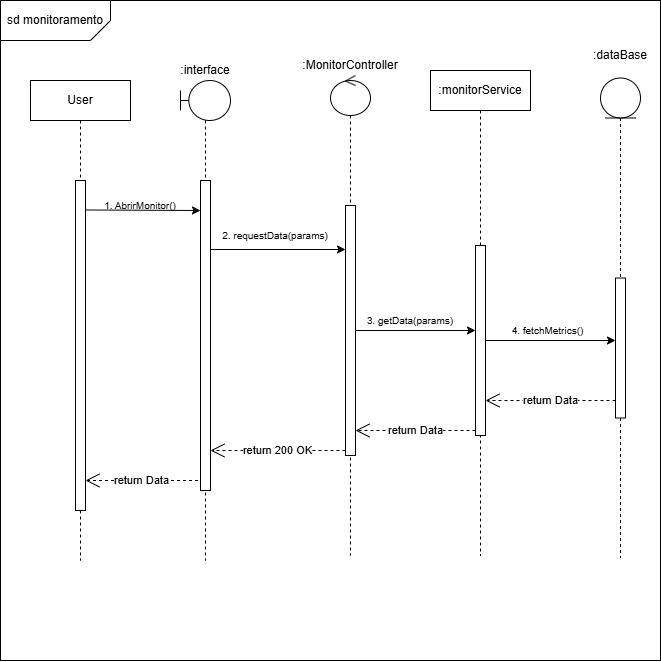

The diagram above was exported from draw.io. Its source (the exported page's mxGraphModel, read from the mxfile embedded in the PNG):
<mxGraphModel dx="3546" dy="1252" grid="1" gridSize="10" guides="1" tooltips="1" connect="1" arrows="1" fold="1" page="1" pageScale="1" pageWidth="1169" pageHeight="827" background="none" math="0" shadow="0">
  <root>
    <mxCell id="0" />
    <mxCell id="1" parent="0" />
    <mxCell id="2" value="" style="whiteSpace=wrap;html=1;aspect=fixed;movable=0;resizable=0;rotatable=0;deletable=0;editable=0;locked=1;connectable=0;" vertex="1" parent="1">
      <mxGeometry x="180" y="40" width="660" height="660" as="geometry" />
    </mxCell>
    <mxCell id="3" value="" style="shape=card;whiteSpace=wrap;html=1;rotation=-180;size=20;" vertex="1" parent="1">
      <mxGeometry x="180" y="40" width="110" height="40" as="geometry" />
    </mxCell>
    <mxCell id="4" value="sd monitoramento" style="text;html=1;align=center;verticalAlign=middle;whiteSpace=wrap;rounded=0;" vertex="1" parent="1">
      <mxGeometry x="180" y="45" width="110" height="30" as="geometry" />
    </mxCell>
    <mxCell id="5" value="" style="shape=umlLifeline;perimeter=lifelinePerimeter;whiteSpace=wrap;html=1;container=1;dropTarget=0;collapsible=0;recursiveResize=0;outlineConnect=0;portConstraint=eastwest;newEdgeStyle={&quot;curved&quot;:0,&quot;rounded&quot;:0};participant=umlBoundary;size=40;" vertex="1" parent="1">
      <mxGeometry x="360" y="120" width="50" height="480" as="geometry" />
    </mxCell>
    <mxCell id="6" value="" style="html=1;points=[[0,0,0,0,5],[0,1,0,0,-5],[1,0,0,0,5],[1,1,0,0,-5]];perimeter=orthogonalPerimeter;outlineConnect=0;targetShapes=umlLifeline;portConstraint=eastwest;newEdgeStyle={&quot;curved&quot;:0,&quot;rounded&quot;:0};" vertex="1" parent="5">
      <mxGeometry x="20" y="100" width="10" height="310" as="geometry" />
    </mxCell>
    <mxCell id="7" value="" style="shape=umlLifeline;perimeter=lifelinePerimeter;whiteSpace=wrap;html=1;container=1;dropTarget=0;collapsible=0;recursiveResize=0;outlineConnect=0;portConstraint=eastwest;newEdgeStyle={&quot;curved&quot;:0,&quot;rounded&quot;:0};participant=umlControl;" vertex="1" parent="1">
      <mxGeometry x="510" y="115" width="40" height="480" as="geometry" />
    </mxCell>
    <mxCell id="8" value="" style="html=1;points=[[0,0,0,0,5],[0,1,0,0,-5],[1,0,0,0,5],[1,1,0,0,-5]];perimeter=orthogonalPerimeter;outlineConnect=0;targetShapes=umlLifeline;portConstraint=eastwest;newEdgeStyle={&quot;curved&quot;:0,&quot;rounded&quot;:0};" vertex="1" parent="7">
      <mxGeometry x="15" y="130" width="10" height="250" as="geometry" />
    </mxCell>
    <mxCell id="9" value="1. AbrirMonitor()" style="text;html=1;align=center;verticalAlign=middle;whiteSpace=wrap;rounded=0;fontSize=10;" vertex="1" parent="1">
      <mxGeometry x="280" y="230" width="80" height="30" as="geometry" />
    </mxCell>
    <mxCell id="10" value="" style="endArrow=classic;html=1;rounded=0;exitX=1.038;exitY=0.067;exitDx=0;exitDy=0;exitPerimeter=0;" edge="1" parent="1">
      <mxGeometry width="50" height="50" relative="1" as="geometry">
        <mxPoint x="265.3799999999999" y="249.48000000000002" as="sourcePoint" />
        <mxPoint x="380" y="250" as="targetPoint" />
      </mxGeometry>
    </mxCell>
    <mxCell id="11" value="" style="shape=umlLifeline;perimeter=lifelinePerimeter;whiteSpace=wrap;html=1;container=1;dropTarget=0;collapsible=0;recursiveResize=0;outlineConnect=0;portConstraint=eastwest;newEdgeStyle={&quot;curved&quot;:0,&quot;rounded&quot;:0};participant=umlEntity;" vertex="1" parent="1">
      <mxGeometry x="780" y="117.5" width="40" height="480" as="geometry" />
    </mxCell>
    <mxCell id="12" value="" style="html=1;points=[[0,0,0,0,5],[0,1,0,0,-5],[1,0,0,0,5],[1,1,0,0,-5]];perimeter=orthogonalPerimeter;outlineConnect=0;targetShapes=umlLifeline;portConstraint=eastwest;newEdgeStyle={&quot;curved&quot;:0,&quot;rounded&quot;:0};" vertex="1" parent="11">
      <mxGeometry x="15" y="200" width="10" height="140" as="geometry" />
    </mxCell>
    <mxCell id="13" value=":interfa&lt;span style=&quot;background-color: transparent; color: light-dark(rgb(0, 0, 0), rgb(255, 255, 255));&quot;&gt;ce&lt;/span&gt;" style="text;html=1;align=center;verticalAlign=middle;whiteSpace=wrap;rounded=0;" vertex="1" parent="1">
      <mxGeometry x="355" y="95" width="60" height="30" as="geometry" />
    </mxCell>
    <mxCell id="14" value=":monitorService" style="shape=umlLifeline;perimeter=lifelinePerimeter;whiteSpace=wrap;html=1;container=1;dropTarget=0;collapsible=0;recursiveResize=0;outlineConnect=0;portConstraint=eastwest;newEdgeStyle={&quot;curved&quot;:0,&quot;rounded&quot;:0};" vertex="1" parent="1">
      <mxGeometry x="610" y="110" width="100" height="485" as="geometry" />
    </mxCell>
    <mxCell id="15" value="2. requestData(params)" style="text;html=1;align=center;verticalAlign=middle;whiteSpace=wrap;rounded=0;fontSize=10;" vertex="1" parent="1">
      <mxGeometry x="400" y="260" width="110" height="30" as="geometry" />
    </mxCell>
    <mxCell id="16" value=":MonitorController" style="text;html=1;align=center;verticalAlign=middle;whiteSpace=wrap;rounded=0;" vertex="1" parent="1">
      <mxGeometry x="500" y="90" width="60" height="30" as="geometry" />
    </mxCell>
    <mxCell id="17" value=":dataBase" style="text;html=1;align=center;verticalAlign=middle;whiteSpace=wrap;rounded=0;" vertex="1" parent="1">
      <mxGeometry x="770" y="80" width="60" height="30" as="geometry" />
    </mxCell>
    <mxCell id="18" value="" style="endArrow=classic;html=1;rounded=0;exitX=1.038;exitY=0.067;exitDx=0;exitDy=0;exitPerimeter=0;" edge="1" target="8" parent="1">
      <mxGeometry width="50" height="50" relative="1" as="geometry">
        <mxPoint x="390" y="289" as="sourcePoint" />
        <mxPoint x="505" y="290" as="targetPoint" />
      </mxGeometry>
    </mxCell>
    <mxCell id="19" value="3. getData(params)" style="text;html=1;align=center;verticalAlign=middle;whiteSpace=wrap;rounded=0;fontSize=10;" vertex="1" parent="1">
      <mxGeometry x="540" y="345" width="100" height="30" as="geometry" />
    </mxCell>
    <mxCell id="20" value="User" style="shape=umlLifeline;perimeter=lifelinePerimeter;whiteSpace=wrap;html=1;container=1;dropTarget=0;collapsible=0;recursiveResize=0;outlineConnect=0;portConstraint=eastwest;newEdgeStyle={&quot;curved&quot;:0,&quot;rounded&quot;:0};" vertex="1" parent="1">
      <mxGeometry x="210" y="120" width="100" height="480" as="geometry" />
    </mxCell>
    <mxCell id="21" value="" style="html=1;points=[[0,0,0,0,5],[0,1,0,0,-5],[1,0,0,0,5],[1,1,0,0,-5]];perimeter=orthogonalPerimeter;outlineConnect=0;targetShapes=umlLifeline;portConstraint=eastwest;newEdgeStyle={&quot;curved&quot;:0,&quot;rounded&quot;:0};" vertex="1" parent="1">
      <mxGeometry x="255" y="220" width="10" height="330" as="geometry" />
    </mxCell>
    <mxCell id="22" value="" style="html=1;points=[[0,0,0,0,5],[0,1,0,0,-5],[1,0,0,0,5],[1,1,0,0,-5]];perimeter=orthogonalPerimeter;outlineConnect=0;targetShapes=umlLifeline;portConstraint=eastwest;newEdgeStyle={&quot;curved&quot;:0,&quot;rounded&quot;:0};" vertex="1" parent="1">
      <mxGeometry x="655" y="285" width="10" height="190" as="geometry" />
    </mxCell>
    <mxCell id="23" value="return Data" style="endArrow=open;endSize=12;dashed=1;html=1;rounded=0;" edge="1" source="12" target="22" parent="1">
      <mxGeometry width="160" relative="1" as="geometry">
        <mxPoint x="720" y="450" as="sourcePoint" />
        <mxPoint x="670" y="450" as="targetPoint" />
        <mxPoint as="offset" />
        <Array as="points">
          <mxPoint x="730" y="440" />
        </Array>
      </mxGeometry>
    </mxCell>
    <mxCell id="24" value="return Data" style="endArrow=open;endSize=12;dashed=1;html=1;rounded=0;exitX=0;exitY=1;exitDx=0;exitDy=-5;exitPerimeter=0;" edge="1" source="22" target="8" parent="1">
      <mxGeometry width="160" relative="1" as="geometry">
        <mxPoint x="625" y="470" as="sourcePoint" />
        <mxPoint x="530" y="470" as="targetPoint" />
        <mxPoint as="offset" />
      </mxGeometry>
    </mxCell>
    <mxCell id="25" value="return 200 OK" style="endArrow=open;endSize=12;dashed=1;html=1;rounded=0;exitX=0;exitY=1;exitDx=0;exitDy=-5;exitPerimeter=0;" edge="1" source="8" target="6" parent="1">
      <mxGeometry width="160" relative="1" as="geometry">
        <mxPoint x="500" y="490" as="sourcePoint" />
        <mxPoint x="392.5" y="490" as="targetPoint" />
        <mxPoint as="offset" />
      </mxGeometry>
    </mxCell>
    <mxCell id="26" value="return Data" style="endArrow=open;endSize=12;dashed=1;html=1;rounded=0;" edge="1" parent="1">
      <mxGeometry width="160" relative="1" as="geometry">
        <mxPoint x="377.5" y="520" as="sourcePoint" />
        <mxPoint x="265" y="520" as="targetPoint" />
        <mxPoint as="offset" />
      </mxGeometry>
    </mxCell>
    <mxCell id="27" value="" style="endArrow=classic;html=1;rounded=0;" edge="1" source="8" target="22" parent="1">
      <mxGeometry width="50" height="50" relative="1" as="geometry">
        <mxPoint x="572.5" y="339.5" as="sourcePoint" />
        <mxPoint x="620" y="340" as="targetPoint" />
      </mxGeometry>
    </mxCell>
    <mxCell id="28" value="" style="endArrow=classic;html=1;rounded=0;" edge="1" source="22" target="12" parent="1">
      <mxGeometry width="50" height="50" relative="1" as="geometry">
        <mxPoint x="670" y="400" as="sourcePoint" />
        <mxPoint x="735" y="400" as="targetPoint" />
      </mxGeometry>
    </mxCell>
    <mxCell id="29" value="4. fetchMetrics() " style="text;html=1;align=center;verticalAlign=middle;whiteSpace=wrap;rounded=0;fontSize=10;" vertex="1" parent="1">
      <mxGeometry x="690" y="355" width="75" height="30" as="geometry" />
    </mxCell>
  </root>
</mxGraphModel>